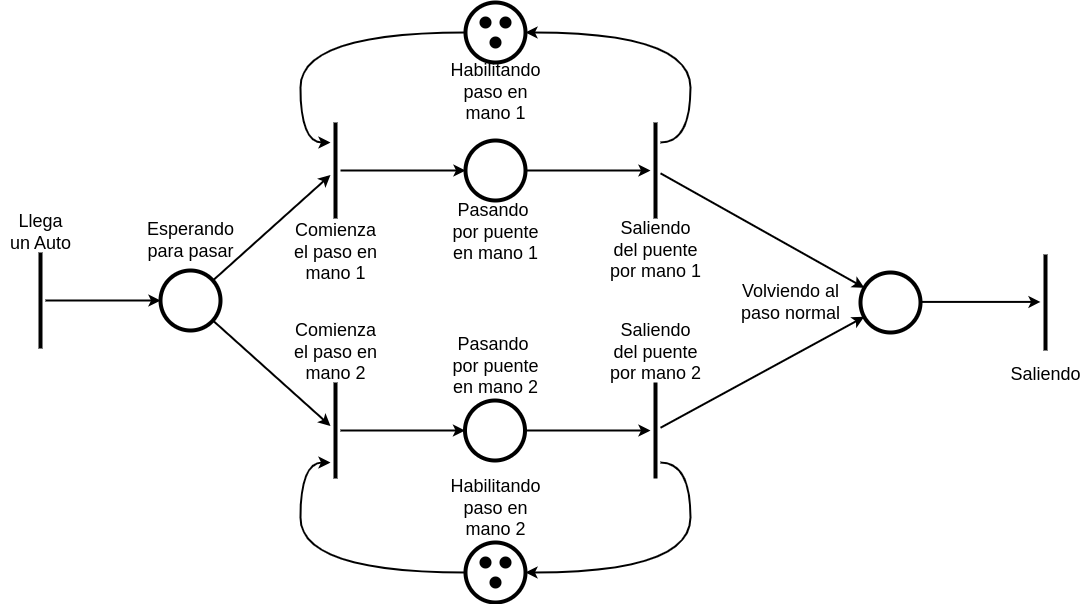

The diagram above was exported from draw.io. Its source (the exported page's mxGraphModel, read from the mxfile embedded in the PNG):
<mxGraphModel dx="1257" dy="799" grid="1" gridSize="10" guides="1" tooltips="1" connect="1" arrows="1" fold="1" page="1" pageScale="1" pageWidth="1169" pageHeight="827" math="0" shadow="0">
  <root>
    <mxCell id="0" />
    <mxCell id="1" parent="0" />
    <mxCell id="_ZXs7_j7knMKHrVNqpNe-1" style="rounded=0;orthogonalLoop=1;jettySize=auto;html=1;strokeWidth=2;" parent="1" source="_ZXs7_j7knMKHrVNqpNe-2" target="_ZXs7_j7knMKHrVNqpNe-4" edge="1">
      <mxGeometry relative="1" as="geometry" />
    </mxCell>
    <mxCell id="8eYbHQJeozIxy8G7Lq61-39" style="rounded=0;orthogonalLoop=1;jettySize=auto;html=1;strokeWidth=2;" edge="1" parent="1" source="_ZXs7_j7knMKHrVNqpNe-2" target="8eYbHQJeozIxy8G7Lq61-29">
      <mxGeometry relative="1" as="geometry" />
    </mxCell>
    <mxCell id="_ZXs7_j7knMKHrVNqpNe-2" value="" style="ellipse;whiteSpace=wrap;html=1;aspect=fixed;strokeWidth=4;" parent="1" vertex="1">
      <mxGeometry x="180" y="355" width="60" height="60" as="geometry" />
    </mxCell>
    <mxCell id="_ZXs7_j7knMKHrVNqpNe-3" value="Esperando&lt;br&gt;para pasar" style="text;html=1;align=center;verticalAlign=middle;resizable=0;points=[];autosize=1;strokeColor=none;fillColor=none;fontSize=18;" parent="1" vertex="1">
      <mxGeometry x="155" y="295" width="110" height="60" as="geometry" />
    </mxCell>
    <mxCell id="_ZXs7_j7knMKHrVNqpNe-10" style="edgeStyle=orthogonalEdgeStyle;rounded=0;orthogonalLoop=1;jettySize=auto;html=1;strokeWidth=2;" parent="1" source="_ZXs7_j7knMKHrVNqpNe-4" target="_ZXs7_j7knMKHrVNqpNe-9" edge="1">
      <mxGeometry relative="1" as="geometry" />
    </mxCell>
    <mxCell id="_ZXs7_j7knMKHrVNqpNe-4" value="" style="line;strokeWidth=4;direction=south;html=1;" parent="1" vertex="1">
      <mxGeometry x="350" y="207" width="10" height="96" as="geometry" />
    </mxCell>
    <mxCell id="_ZXs7_j7knMKHrVNqpNe-7" style="edgeStyle=orthogonalEdgeStyle;rounded=0;orthogonalLoop=1;jettySize=auto;html=1;strokeWidth=2;" parent="1" source="_ZXs7_j7knMKHrVNqpNe-5" target="_ZXs7_j7knMKHrVNqpNe-2" edge="1">
      <mxGeometry relative="1" as="geometry" />
    </mxCell>
    <mxCell id="_ZXs7_j7knMKHrVNqpNe-5" value="" style="line;strokeWidth=4;direction=south;html=1;" parent="1" vertex="1">
      <mxGeometry x="55" y="337" width="10" height="96" as="geometry" />
    </mxCell>
    <mxCell id="_ZXs7_j7knMKHrVNqpNe-8" value="Llega &lt;br&gt;un Auto" style="text;html=1;align=center;verticalAlign=middle;resizable=0;points=[];autosize=1;strokeColor=none;fillColor=none;fontSize=18;" parent="1" vertex="1">
      <mxGeometry x="20" y="287" width="80" height="60" as="geometry" />
    </mxCell>
    <mxCell id="_ZXs7_j7knMKHrVNqpNe-12" style="edgeStyle=orthogonalEdgeStyle;rounded=0;orthogonalLoop=1;jettySize=auto;html=1;strokeWidth=2;" parent="1" source="_ZXs7_j7knMKHrVNqpNe-9" target="_ZXs7_j7knMKHrVNqpNe-11" edge="1">
      <mxGeometry relative="1" as="geometry" />
    </mxCell>
    <mxCell id="_ZXs7_j7knMKHrVNqpNe-9" value="" style="ellipse;whiteSpace=wrap;html=1;aspect=fixed;strokeWidth=4;" parent="1" vertex="1">
      <mxGeometry x="485" y="225" width="60" height="60" as="geometry" />
    </mxCell>
    <mxCell id="_ZXs7_j7knMKHrVNqpNe-21" style="edgeStyle=orthogonalEdgeStyle;orthogonalLoop=1;jettySize=auto;html=1;curved=1;strokeWidth=2;" parent="1" source="_ZXs7_j7knMKHrVNqpNe-11" target="_ZXs7_j7knMKHrVNqpNe-17" edge="1">
      <mxGeometry relative="1" as="geometry">
        <Array as="points">
          <mxPoint x="710" y="227" />
          <mxPoint x="710" y="117" />
        </Array>
      </mxGeometry>
    </mxCell>
    <mxCell id="_ZXs7_j7knMKHrVNqpNe-11" value="" style="line;strokeWidth=4;direction=south;html=1;" parent="1" vertex="1">
      <mxGeometry x="670" y="207" width="10" height="96" as="geometry" />
    </mxCell>
    <mxCell id="_ZXs7_j7knMKHrVNqpNe-13" value="Pasando&amp;nbsp;&lt;br&gt;por puente&lt;br&gt;en mano 1" style="text;html=1;align=center;verticalAlign=middle;resizable=0;points=[];autosize=1;strokeColor=none;fillColor=none;fontSize=18;" parent="1" vertex="1">
      <mxGeometry x="460" y="277" width="110" height="80" as="geometry" />
    </mxCell>
    <mxCell id="_ZXs7_j7knMKHrVNqpNe-14" value="Comienza&lt;br&gt;el paso en&lt;br&gt;mano 1" style="text;html=1;align=center;verticalAlign=middle;resizable=0;points=[];autosize=1;strokeColor=none;fillColor=none;fontSize=18;" parent="1" vertex="1">
      <mxGeometry x="300" y="297" width="110" height="80" as="geometry" />
    </mxCell>
    <mxCell id="_ZXs7_j7knMKHrVNqpNe-15" value="Saliendo&lt;br&gt;del puente&lt;br&gt;por mano 1" style="text;html=1;align=center;verticalAlign=middle;resizable=0;points=[];autosize=1;strokeColor=none;fillColor=none;fontSize=18;" parent="1" vertex="1">
      <mxGeometry x="620" y="295" width="110" height="80" as="geometry" />
    </mxCell>
    <mxCell id="_ZXs7_j7knMKHrVNqpNe-23" style="edgeStyle=orthogonalEdgeStyle;orthogonalLoop=1;jettySize=auto;html=1;curved=1;strokeWidth=2;" parent="1" source="_ZXs7_j7knMKHrVNqpNe-17" target="_ZXs7_j7knMKHrVNqpNe-4" edge="1">
      <mxGeometry relative="1" as="geometry">
        <Array as="points">
          <mxPoint x="320" y="117" />
          <mxPoint x="320" y="227" />
        </Array>
      </mxGeometry>
    </mxCell>
    <mxCell id="_ZXs7_j7knMKHrVNqpNe-17" value="" style="ellipse;whiteSpace=wrap;html=1;aspect=fixed;strokeWidth=4;" parent="1" vertex="1">
      <mxGeometry x="485" y="87" width="60" height="60" as="geometry" />
    </mxCell>
    <mxCell id="_ZXs7_j7knMKHrVNqpNe-19" value="" style="shape=waypoint;sketch=0;size=6;pointerEvents=1;points=[];fillColor=none;resizable=0;rotatable=0;perimeter=centerPerimeter;snapToPoint=1;fontSize=13;strokeWidth=4;" parent="1" vertex="1">
      <mxGeometry x="505" y="117" width="20" height="20" as="geometry" />
    </mxCell>
    <mxCell id="_ZXs7_j7knMKHrVNqpNe-20" value="Habilitando &lt;br&gt;paso en&lt;br&gt;mano 1" style="text;html=1;align=center;verticalAlign=middle;resizable=0;points=[];autosize=1;strokeColor=none;fillColor=none;fontSize=18;" parent="1" vertex="1">
      <mxGeometry x="460" y="137" width="110" height="80" as="geometry" />
    </mxCell>
    <mxCell id="_ZXs7_j7knMKHrVNqpNe-24" value="" style="shape=waypoint;sketch=0;size=6;pointerEvents=1;points=[];fillColor=none;resizable=0;rotatable=0;perimeter=centerPerimeter;snapToPoint=1;fontSize=13;strokeWidth=4;" parent="1" vertex="1">
      <mxGeometry x="515" y="97" width="20" height="20" as="geometry" />
    </mxCell>
    <mxCell id="_ZXs7_j7knMKHrVNqpNe-25" value="" style="shape=waypoint;sketch=0;size=6;pointerEvents=1;points=[];fillColor=none;resizable=0;rotatable=0;perimeter=centerPerimeter;snapToPoint=1;fontSize=13;strokeWidth=4;" parent="1" vertex="1">
      <mxGeometry x="495" y="97" width="20" height="20" as="geometry" />
    </mxCell>
    <mxCell id="_ZXs7_j7knMKHrVNqpNe-29" style="rounded=0;orthogonalLoop=1;jettySize=auto;html=1;strokeWidth=2;" parent="1" edge="1" target="_ZXs7_j7knMKHrVNqpNe-30" source="_ZXs7_j7knMKHrVNqpNe-11">
      <mxGeometry relative="1" as="geometry">
        <mxPoint x="750" y="257.41" as="sourcePoint" />
        <mxPoint x="870" y="257.41" as="targetPoint" />
      </mxGeometry>
    </mxCell>
    <mxCell id="_ZXs7_j7knMKHrVNqpNe-30" value="" style="ellipse;whiteSpace=wrap;html=1;aspect=fixed;strokeWidth=4;" parent="1" vertex="1">
      <mxGeometry x="880" y="357" width="60" height="60" as="geometry" />
    </mxCell>
    <mxCell id="_ZXs7_j7knMKHrVNqpNe-31" value="Volviendo al &lt;br&gt;paso normal" style="text;html=1;align=center;verticalAlign=middle;resizable=0;points=[];autosize=1;strokeColor=none;fillColor=none;fontSize=18;" parent="1" vertex="1">
      <mxGeometry x="750" y="357" width="120" height="60" as="geometry" />
    </mxCell>
    <mxCell id="_ZXs7_j7knMKHrVNqpNe-32" style="edgeStyle=orthogonalEdgeStyle;rounded=0;orthogonalLoop=1;jettySize=auto;html=1;strokeWidth=2;" parent="1" edge="1">
      <mxGeometry relative="1" as="geometry">
        <mxPoint x="940" y="386.41" as="sourcePoint" />
        <mxPoint x="1060" y="386.41" as="targetPoint" />
      </mxGeometry>
    </mxCell>
    <mxCell id="_ZXs7_j7knMKHrVNqpNe-33" value="" style="line;strokeWidth=4;direction=south;html=1;" parent="1" vertex="1">
      <mxGeometry x="1060" y="339" width="10" height="96" as="geometry" />
    </mxCell>
    <mxCell id="_ZXs7_j7knMKHrVNqpNe-34" value="Saliendo" style="text;html=1;align=center;verticalAlign=middle;resizable=0;points=[];autosize=1;strokeColor=none;fillColor=none;fontSize=18;" parent="1" vertex="1">
      <mxGeometry x="1020" y="439" width="90" height="40" as="geometry" />
    </mxCell>
    <mxCell id="8eYbHQJeozIxy8G7Lq61-28" style="edgeStyle=orthogonalEdgeStyle;rounded=0;orthogonalLoop=1;jettySize=auto;html=1;strokeWidth=2;" edge="1" parent="1" source="8eYbHQJeozIxy8G7Lq61-29" target="8eYbHQJeozIxy8G7Lq61-31">
      <mxGeometry relative="1" as="geometry" />
    </mxCell>
    <mxCell id="8eYbHQJeozIxy8G7Lq61-29" value="" style="line;strokeWidth=4;direction=south;html=1;" vertex="1" parent="1">
      <mxGeometry x="350" y="467" width="10" height="96" as="geometry" />
    </mxCell>
    <mxCell id="8eYbHQJeozIxy8G7Lq61-30" style="edgeStyle=orthogonalEdgeStyle;rounded=0;orthogonalLoop=1;jettySize=auto;html=1;strokeWidth=2;" edge="1" parent="1" source="8eYbHQJeozIxy8G7Lq61-31" target="8eYbHQJeozIxy8G7Lq61-32">
      <mxGeometry relative="1" as="geometry" />
    </mxCell>
    <mxCell id="8eYbHQJeozIxy8G7Lq61-31" value="" style="ellipse;whiteSpace=wrap;html=1;aspect=fixed;strokeWidth=4;" vertex="1" parent="1">
      <mxGeometry x="484.5" y="485" width="60" height="60" as="geometry" />
    </mxCell>
    <mxCell id="8eYbHQJeozIxy8G7Lq61-48" style="edgeStyle=orthogonalEdgeStyle;orthogonalLoop=1;jettySize=auto;html=1;curved=1;strokeWidth=2;" edge="1" parent="1" source="8eYbHQJeozIxy8G7Lq61-32" target="8eYbHQJeozIxy8G7Lq61-40">
      <mxGeometry relative="1" as="geometry">
        <Array as="points">
          <mxPoint x="710" y="547" />
          <mxPoint x="710" y="657" />
        </Array>
      </mxGeometry>
    </mxCell>
    <mxCell id="8eYbHQJeozIxy8G7Lq61-32" value="" style="line;strokeWidth=4;direction=south;html=1;" vertex="1" parent="1">
      <mxGeometry x="670" y="467" width="10" height="96" as="geometry" />
    </mxCell>
    <mxCell id="8eYbHQJeozIxy8G7Lq61-34" style="rounded=0;orthogonalLoop=1;jettySize=auto;html=1;strokeWidth=2;" edge="1" parent="1" source="8eYbHQJeozIxy8G7Lq61-32" target="_ZXs7_j7knMKHrVNqpNe-30">
      <mxGeometry relative="1" as="geometry">
        <mxPoint x="750" y="517.4100000000001" as="sourcePoint" />
        <mxPoint x="870" y="517.4100000000001" as="targetPoint" />
      </mxGeometry>
    </mxCell>
    <mxCell id="8eYbHQJeozIxy8G7Lq61-38" value="Comienza&lt;br&gt;el paso en &lt;br&gt;mano 2" style="text;html=1;align=center;verticalAlign=middle;resizable=0;points=[];autosize=1;strokeColor=none;fillColor=none;fontSize=18;" vertex="1" parent="1">
      <mxGeometry x="300" y="397" width="110" height="80" as="geometry" />
    </mxCell>
    <mxCell id="8eYbHQJeozIxy8G7Lq61-51" style="edgeStyle=orthogonalEdgeStyle;orthogonalLoop=1;jettySize=auto;html=1;curved=1;strokeWidth=2;" edge="1" parent="1" source="8eYbHQJeozIxy8G7Lq61-40" target="8eYbHQJeozIxy8G7Lq61-29">
      <mxGeometry relative="1" as="geometry">
        <Array as="points">
          <mxPoint x="320" y="657" />
          <mxPoint x="320" y="547" />
        </Array>
      </mxGeometry>
    </mxCell>
    <mxCell id="8eYbHQJeozIxy8G7Lq61-40" value="" style="ellipse;whiteSpace=wrap;html=1;aspect=fixed;strokeWidth=4;" vertex="1" parent="1">
      <mxGeometry x="485" y="627" width="60" height="60" as="geometry" />
    </mxCell>
    <mxCell id="8eYbHQJeozIxy8G7Lq61-41" value="" style="shape=waypoint;sketch=0;size=6;pointerEvents=1;points=[];fillColor=none;resizable=0;rotatable=0;perimeter=centerPerimeter;snapToPoint=1;fontSize=13;strokeWidth=4;" vertex="1" parent="1">
      <mxGeometry x="505" y="657" width="20" height="20" as="geometry" />
    </mxCell>
    <mxCell id="8eYbHQJeozIxy8G7Lq61-42" value="" style="shape=waypoint;sketch=0;size=6;pointerEvents=1;points=[];fillColor=none;resizable=0;rotatable=0;perimeter=centerPerimeter;snapToPoint=1;fontSize=13;strokeWidth=4;" vertex="1" parent="1">
      <mxGeometry x="515" y="637" width="20" height="20" as="geometry" />
    </mxCell>
    <mxCell id="8eYbHQJeozIxy8G7Lq61-43" value="" style="shape=waypoint;sketch=0;size=6;pointerEvents=1;points=[];fillColor=none;resizable=0;rotatable=0;perimeter=centerPerimeter;snapToPoint=1;fontSize=13;strokeWidth=4;" vertex="1" parent="1">
      <mxGeometry x="495" y="637" width="20" height="20" as="geometry" />
    </mxCell>
    <mxCell id="8eYbHQJeozIxy8G7Lq61-44" value="Pasando&amp;nbsp;&lt;br&gt;por puente&lt;br&gt;en mano 2" style="text;html=1;align=center;verticalAlign=middle;resizable=0;points=[];autosize=1;strokeColor=none;fillColor=none;fontSize=18;" vertex="1" parent="1">
      <mxGeometry x="460" y="411" width="110" height="80" as="geometry" />
    </mxCell>
    <mxCell id="8eYbHQJeozIxy8G7Lq61-46" value="Saliendo&lt;br&gt;del puente&lt;br&gt;por mano 2" style="text;html=1;align=center;verticalAlign=middle;resizable=0;points=[];autosize=1;strokeColor=none;fillColor=none;fontSize=18;" vertex="1" parent="1">
      <mxGeometry x="620" y="397" width="110" height="80" as="geometry" />
    </mxCell>
    <mxCell id="8eYbHQJeozIxy8G7Lq61-47" value="Habilitando&lt;br&gt;paso en &lt;br&gt;mano 2" style="text;html=1;align=center;verticalAlign=middle;resizable=0;points=[];autosize=1;strokeColor=none;fillColor=none;fontSize=18;" vertex="1" parent="1">
      <mxGeometry x="460" y="553" width="110" height="80" as="geometry" />
    </mxCell>
  </root>
</mxGraphModel>